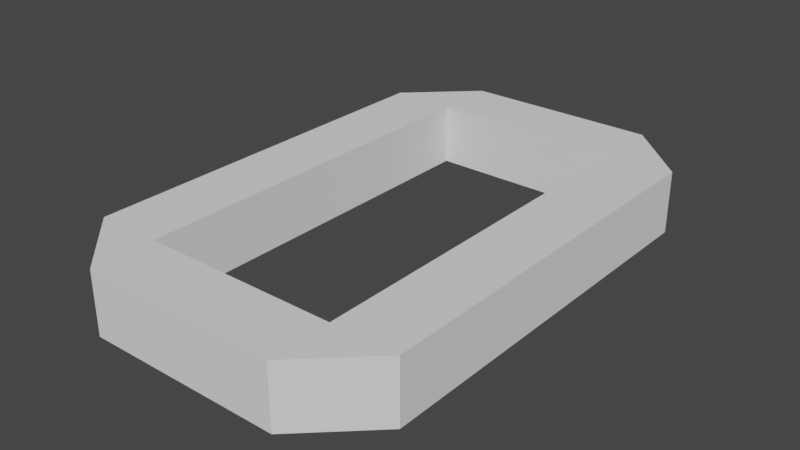 # Source: O.blend  (saved by Blender 3.4.6; exported with 4.5.12 LTS)
import bpy
from mathutils import Matrix  # noqa: F401  (used for matrix-valued properties, if any)

bpy.ops.wm.read_factory_settings(use_empty=True)
scene = bpy.context.scene
scene.name = 'Scene'

# ---- collections
col_collection = bpy.data.collections.new('Collection'); scene.collection.children.link(col_collection)

# ---- world
world_world = bpy.data.worlds.new('World'); scene.world = world_world
world_world.use_nodes = True; world_world.node_tree.nodes.clear()
_N = world_world.node_tree.nodes; _L = world_world.node_tree.links
n0 = _N.new('ShaderNodeOutputWorld'); n0.name = 'World Output'; n0.location = (300, 300)
n1 = _N.new('ShaderNodeBackground'); n1.name = 'Background'; n1.location = (10, 300)
n1.inputs[0].default_value = (0.05088, 0.05088, 0.05088, 1.0)
_L.new(n1.outputs[0], n0.inputs[0])
n0.is_active_output = True
world_world.color = (0.05088, 0.05088, 0.05088)
world_world.use_sun_shadow = False
world_world.sun_shadow_jitter_overblur = 0.0

# ---- meshes
me_plane = bpy.data.meshes.new('Plane')
me_plane.from_pydata([(5.96e-08, 1.552, -0.1892), (0.0, 1.552, 0.1892), (0.9931, -1.211, -0.1892), (0.9931, -1.211, 0.1892), (0.0, 1.174, -0.1892), (5.96e-08, 1.174, 0.1892), (0.0, -1.211, -0.1892), (0.0, -1.589, -0.1892), (0.9931, 1.174, -0.1892), (0.9931, 1.174, 0.1892), (0.5958, -1.211, -0.1892), (0.5958, -1.211, 0.1892), (0.5958, -1.589, -0.1892), (0.5958, -1.589, 0.1892), (0.0, -1.211, 0.1892), (0.0, -1.589, 0.1892), (0.5958, 1.552, 0.1892), (0.5958, 1.174, -0.1892), (0.5958, 1.552, -0.1892), (0.5958, 1.174, 0.1892)], [], [(11, 13, 3), (10, 11, 3, 2), (12, 13, 15, 7), (16, 18, 0, 1), (18, 8, 17), (13, 11, 14, 15), (9, 16, 19), (14, 6, 7, 15), (3, 13, 12, 2), (11, 10, 6, 14), (10, 2, 12), (19, 16, 1, 5), (18, 17, 4, 0), (8, 9, 19, 17), (9, 8, 18, 16), (11, 19, 17, 10), (9, 3, 2, 8), (10, 17, 8, 2), (5, 1, 0, 4), (11, 3, 9, 19), (10, 12, 7, 6), (17, 19, 5, 4)])
_uv = me_plane.uv_layers.new(name='UVMap')
_uv.uv.foreach_set('vector', [0.0, 0.0, 0.0, 0.0, 0.0, 0.0, 0.375, 0.45, 0.625, 0.45, 0.625, 0.5, 0.375, 0.5, 0.0, 0.0, 0.0, 0.0, 0.0, 0.0, 0.0, 0.0, 0.625, 0.45, 0.375, 0.45, 0.375, 0.45, 0.625, 0.45, 0.0, 0.0, 0.0, 0.0, 0.0, 0.0, 0.0, 0.0, 0.0, 0.0, 0.0, 0.0, 0.0, 0.0, 0.0, 0.0, 0.0, 0.0, 0.0, 0.0, 0.625, 0.45, 0.375, 0.45, 0.0, 0.0, 0.0, 0.0, 0.0, 0.0, 0.0, 0.0, 0.0, 0.0, 0.0, 0.0, 0.625, 0.45, 0.375, 0.45, 0.375, 0.45, 0.625, 0.45, 0.0, 0.0, 0.0, 0.0, 0.0, 0.0, 0.0, 0.0, 0.0, 0.0, 0.0, 0.0, 0.0, 0.0, 0.0, 0.0, 0.0, 0.0, 0.0, 0.0, 0.0, 0.0, 0.375, 0.75, 0.625, 0.75, 0.625, 0.8, 0.375, 0.8, 0.625, 0.75, 0.375, 0.75, 0.375, 0.45, 0.625, 0.45, 0.0, 0.0, 0.0, 0.0, 0.0, 0.0, 0.0, 0.0, 0.0, 0.0, 0.0, 0.0, 0.0, 0.0, 0.0, 0.0, 0.0, 0.0, 0.0, 0.0, 0.0, 0.0, 0.0, 0.0, 0.0, 0.0, 0.0, 0.0, 0.0, 0.0, 0.0, 0.0, 0.625, 0.45, 0.625, 0.5, 0.0, 0.0, 0.0, 0.0, 0.0, 0.0, 0.0, 0.0, 0.0, 0.0, 0.0, 0.0, 0.375, 0.8, 0.625, 0.8, 0.625, 0.8, 0.375, 0.8])
me_plane.update()

# ---- objects
ob_plane = bpy.data.objects.new('Plane', me_plane)

# ---- transforms, parenting, visibility, modifiers, constraints
ob_plane.location = (0.0, 0.0, 0.0)
_m = ob_plane.modifiers.new('Mirror', 'MIRROR')

# ---- collection membership
col_collection.objects.link(ob_plane)

# ---- scene / render settings (as saved in the file)
scene.frame_start = 1; scene.frame_end = 250; scene.frame_set(1)
scene.render.engine = 'BLENDER_EEVEE_NEXT'
scene.cycles.sampling_pattern = 'TABULATED_SOBOL'
scene.cycles.use_light_tree = False
scene.view_settings.view_transform = 'Filmic'
bpy.context.view_layer.update()

# ---- added for rendering (the .blend has no active camera and no usable light): camera, sun
cam_auto = bpy.data.cameras.new('AutoCamera')
cam_auto.lens = 50.0
cam_auto.sensor_width = 36.0
cam_auto.clip_end = 1000.0
ob_auto_camera = bpy.data.objects.new('AutoCamera', cam_auto)
scene.collection.objects.link(ob_auto_camera)
ob_auto_camera.location = (3.45651, -4.16628, 2.76521)
ob_auto_camera.rotation_euler = (1.09748, -7.21219e-08, 0.694738)
scene.camera = ob_auto_camera
light_auto_sun = bpy.data.lights.new('AutoSun', 'SUN')
light_auto_sun.energy = 3.0
light_auto_sun.angle = 0.0523599
ob_auto_sun = bpy.data.objects.new('AutoSun', light_auto_sun)
scene.collection.objects.link(ob_auto_sun)
ob_auto_sun.rotation_euler = (0.872665, 0.174533, 0.523599)
bpy.context.view_layer.update()
